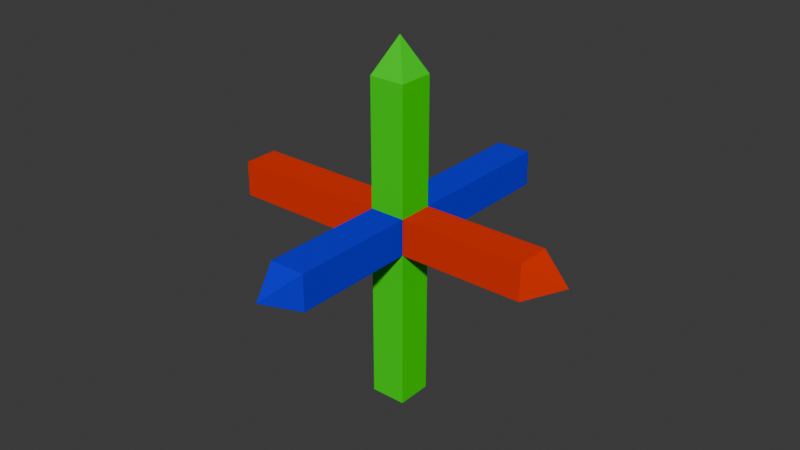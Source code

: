 # Source: axises.blend  (saved by Blender 4.1.24; exported with 4.5.12 LTS)
import bpy
from mathutils import Matrix  # noqa: F401  (used for matrix-valued properties, if any)

bpy.ops.wm.read_factory_settings(use_empty=True)
scene = bpy.context.scene
scene.name = 'Scene'

# ---- collections
col_collection = bpy.data.collections.new('Collection'); scene.collection.children.link(col_collection)

# ---- materials (node trees are filled in below, after node groups)
mat_x = bpy.data.materials.new('x')
mat_x.diffuse_color = (0.8007, 0.02561, 0.0, 1.0)
mat_y = bpy.data.materials.new('y')
mat_y.diffuse_color = (0.009653, 0.8002, 0.0, 1.0)
mat_z = bpy.data.materials.new('z')
mat_z.diffuse_color = (0.004809, 0.0, 0.8004, 1.0)
mat_pos = bpy.data.materials.new('pos')
mat_pos.use_transparent_shadow = False
mat_pos.diffuse_color = (0.8004, 0.7873, 0.0, 1.0)

# ---- material node trees

# ---- world
world_world = bpy.data.worlds.new('World'); scene.world = world_world
world_world.use_nodes = True; world_world.node_tree.nodes.clear()
_N = world_world.node_tree.nodes; _L = world_world.node_tree.links
n0 = _N.new('ShaderNodeOutputWorld'); n0.name = 'World Output'; n0.location = (300, 300)
n1 = _N.new('ShaderNodeBackground'); n1.name = 'Background'; n1.location = (10, 300)
n1.inputs[0].default_value = (0.05088, 0.05088, 0.05088, 1.0)
_L.new(n1.outputs[0], n0.inputs[0])
n0.is_active_output = True
world_world.color = (0.05088, 0.05088, 0.05088)
world_world.use_sun_shadow = False
world_world.sun_shadow_jitter_overblur = 0.0

# ---- meshes
me_axises = bpy.data.meshes.new('axises')
me_axises.from_pydata([(-0.1, -0.1, -0.1), (0.1, -0.1, -0.1), (0.1, -0.1, 0.1), (-0.1, -0.1, 0.1), (-0.1, -0.8, -0.1), (0.1, -0.8, -0.1), (0.1, -0.8, 0.1), (-0.1, -0.8, 0.1), (8.742e-08, -1.0, 0.0), (0.1, -0.1, -0.1), (0.1, 0.1, -0.1), (0.1, 0.1, 0.1), (0.1, -0.1, 0.1), (0.8, -0.1, -0.1), (0.8, 0.1, -0.1), (0.8, 0.1, 0.1), (0.8, -0.1, 0.1), (1.0, 0.0, 0.0), (0.1, -0.1, -1.0), (0.1, 0.1, -1.0), (-0.1, 0.1, -1.0), (-0.1, -0.1, -1.0), (0.1, -0.1, 0.8), (0.1, 0.1, 0.8), (-0.1, 0.1, 0.8), (-0.1, -0.1, 0.8), (0.0, 0.0, 1.0), (-0.1, 1.0, -0.1), (0.1, 1.0, -0.1), (0.1, 1.0, 0.1), (-0.1, 1.0, 0.1), (-0.1, 0.1, -0.1), (0.1, 0.1, -0.1), (0.1, 0.1, 0.1), (-0.1, 0.1, 0.1), (-1.0, -0.1, -0.1), (-1.0, 0.1, -0.1), (-1.0, 0.1, 0.1), (-1.0, -0.1, 0.1), (-0.1, -0.1, -0.1), (-0.1, 0.1, -0.1), (-0.1, 0.1, 0.1), (-0.1, -0.1, 0.1)], [], [(2, 1, 5, 6), (0, 3, 7, 4), (3, 2, 6, 7), (1, 0, 4, 5), (4, 7, 6, 5), (0, 1, 2, 3), (6, 8, 5), (7, 8, 6), (4, 8, 7), (5, 8, 4), (11, 10, 14, 15), (9, 12, 16, 13), (12, 11, 15, 16), (10, 9, 13, 14), (13, 16, 15, 14), (9, 10, 11, 12), (15, 17, 14), (16, 17, 15), (13, 17, 16), (14, 17, 13), (20, 19, 23, 24), (18, 21, 25, 22), (21, 20, 24, 25), (19, 18, 22, 23), (22, 25, 24, 23), (18, 19, 20, 21), (24, 26, 23), (25, 26, 24), (22, 26, 25), (23, 26, 22), (29, 28, 32, 33), (27, 30, 34, 31), (30, 29, 33, 34), (28, 27, 31, 32), (37, 36, 40, 41), (35, 38, 42, 39), (38, 37, 41, 42), (36, 35, 39, 40), (27, 28, 29, 30), (35, 36, 37, 38)])
me_axises.polygons.foreach_set('material_index', [2, 2, 2, 2, 0, 2, 2, 2, 2, 2, 0, 0, 0, 0, 0, 0, 0, 0, 0, 0, 1, 1, 1, 1, 0, 3, 1, 1, 1, 1, 2, 2, 2, 2, 0, 0, 0, 0, 3, 3])
_uv = me_axises.uv_layers.new(name='UV 贴图')
_uv.uv.foreach_set('vector', [0.0, 0.0, 0.0, 0.0, 0.0, 0.0, 0.0, 0.0, 0.0, 0.0, 0.0, 0.0, 0.0, 0.0, 0.0, 0.0, 0.0, 0.0, 0.0, 0.0, 0.0, 0.0, 0.0, 0.0, 0.0, 0.0, 0.0, 0.0, 0.0, 0.0, 0.0, 0.0, 0.0, 0.0, 0.0, 0.0, 0.0, 0.0, 0.0, 0.0, 0.0, 0.0, 0.0, 0.0, 0.0, 0.0, 0.0, 0.0, 0.0, 0.0, 0.0, 0.0, 0.0, 0.0, 0.0, 0.0, 0.0, 0.0, 0.0, 0.0, 0.0, 0.0, 0.0, 0.0, 0.0, 0.0, 0.0, 0.0, 0.0, 0.0, 0.0, 0.0, 0.0, 0.0, 0.0, 0.0, 0.0, 0.0, 0.0, 0.0, 0.0, 0.0, 0.0, 0.0, 0.0, 0.0, 0.0, 0.0, 0.0, 0.0, 0.0, 0.0, 0.0, 0.0, 0.0, 0.0, 0.0, 0.0, 0.0, 0.0, 0.0, 0.0, 0.0, 0.0, 0.0, 0.0, 0.0, 0.0, 0.0, 0.0, 0.0, 0.0, 0.0, 0.0, 0.0, 0.0, 0.0, 0.0, 0.0, 0.0, 0.0, 0.0, 0.0, 0.0, 0.0, 0.0, 0.0, 0.0, 0.0, 0.0, 0.0, 0.0, 0.0, 0.0, 0.0, 0.0, 0.0, 0.0, 0.0, 0.0, 0.0, 0.0, 0.0, 0.0, 0.0, 0.0, 0.0, 0.0, 0.0, 0.0, 0.0, 0.0, 0.0, 0.0, 0.0, 0.0, 0.0, 0.0, 0.0, 0.0, 0.0, 0.0, 0.0, 0.0, 0.0, 0.0, 0.0, 0.0, 0.0, 0.0, 0.0, 0.0, 0.0, 0.0, 0.0, 0.0, 0.0, 0.0, 0.0, 0.0, 0.0, 0.0, 0.0, 0.0, 0.0, 0.0, 0.0, 0.0, 0.0, 0.0, 0.0, 0.0, 0.0, 0.0, 0.0, 0.0, 0.0, 0.0, 0.0, 0.0, 0.0, 0.0, 0.0, 0.0, 0.0, 0.0, 0.0, 0.0, 0.0, 0.0, 0.0, 0.0, 0.0, 0.0, 0.0, 0.0, 0.0, 0.0, 0.0, 0.0, 0.0, 0.0, 0.0, 0.0, 0.0, 0.0, 0.0, 0.0, 0.0, 0.0, 0.0, 0.0, 0.0, 0.0, 0.0, 0.0, 0.0, 0.0, 0.0, 0.0, 0.0, 0.0, 0.0, 0.0, 0.0, 0.0, 0.0, 0.0, 0.0, 0.0, 0.0, 0.0, 0.0, 0.0, 0.0, 0.0, 0.0, 0.0, 0.0, 0.0, 0.0, 0.0, 0.0, 0.0, 0.0, 0.0, 0.0, 0.0, 0.0, 0.0, 0.0, 0.0, 0.0, 0.0, 0.0, 0.0, 0.0, 0.0, 0.0, 0.0, 0.0, 0.0, 0.0, 0.0, 0.0, 0.0, 0.0, 0.0, 0.0, 0.0, 0.0, 0.0, 0.0, 0.0, 0.0, 0.0])
me_axises.materials.append(mat_x)
me_axises.materials.append(mat_y)
me_axises.materials.append(mat_z)
me_axises.materials.append(mat_pos)
me_axises.update()

# ---- objects
ob_axises = bpy.data.objects.new('axises', me_axises)

# ---- transforms, parenting, visibility, modifiers, constraints
ob_axises.location = (0.0, 0.0, 0.0)

# ---- collection membership
col_collection.objects.link(ob_axises)

# ---- scene / render settings (as saved in the file)
scene.frame_start = 1; scene.frame_end = 250; scene.frame_set(25)
scene.render.engine = 'BLENDER_EEVEE_NEXT'
scene.cycles.sampling_pattern = 'TABULATED_SOBOL'
scene.eevee.ray_tracing_options.trace_max_roughness = 0.0
bpy.context.view_layer.update()

# ---- added for rendering (the .blend has no active camera and no usable light): camera, sun
cam_auto = bpy.data.cameras.new('AutoCamera')
cam_auto.lens = 50.0
cam_auto.sensor_width = 36.0
cam_auto.clip_end = 1000.0
ob_auto_camera = bpy.data.objects.new('AutoCamera', cam_auto)
scene.collection.objects.link(ob_auto_camera)
ob_auto_camera.location = (3.20507, -3.84609, 2.56406)
ob_auto_camera.rotation_euler = (1.09748, -7.21219e-08, 0.694738)
scene.camera = ob_auto_camera
light_auto_sun = bpy.data.lights.new('AutoSun', 'SUN')
light_auto_sun.energy = 3.0
light_auto_sun.angle = 0.0523599
ob_auto_sun = bpy.data.objects.new('AutoSun', light_auto_sun)
scene.collection.objects.link(ob_auto_sun)
ob_auto_sun.rotation_euler = (0.872665, 0.174533, 0.523599)
bpy.context.view_layer.update()
